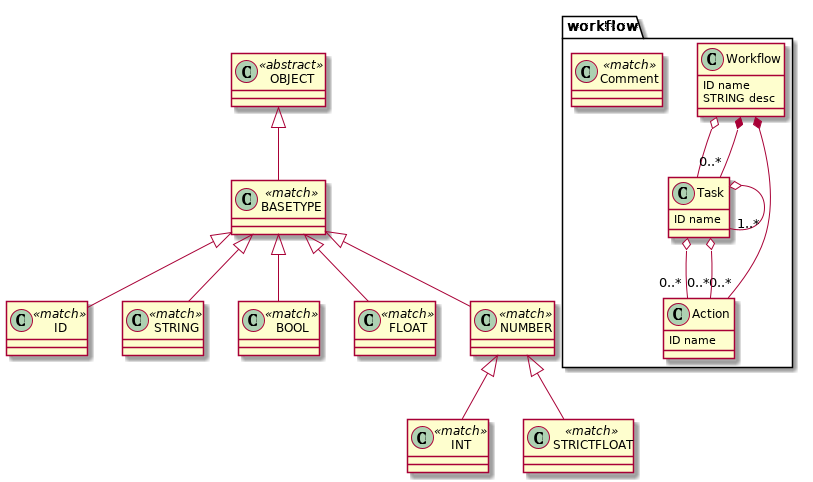

The diagram above was rendered by PlantUML. Its source (embedded in the PNG):
@startuml
set namespaceSeparator .


class workflow.Workflow  {
  ID name
  STRING desc
}


class workflow.Task  {
  ID name
}


class workflow.Action  {
  ID name
}


class workflow.Comment <<match>> {
}


class ID <<match>> {
}


class STRING <<match>> {
}


class BOOL <<match>> {
}


class INT <<match>> {
}


class FLOAT <<match>> {
}


class STRICTFLOAT <<match>> {
}


class NUMBER <<match>> {
}


class BASETYPE <<match>> {
}


class OBJECT <<abstract>> {
}


workflow.Workflow o-- workflow.Task
workflow.Workflow *-- "0..*" workflow.Task
workflow.Workflow *-- "0..*" workflow.Action
workflow.Task o-- "0..*" workflow.Action
workflow.Task o-- "0..*" workflow.Action
workflow.Task o-- "1..*" workflow.Task
NUMBER <|-- STRICTFLOAT
NUMBER <|-- INT
BASETYPE <|-- NUMBER
BASETYPE <|-- FLOAT
BASETYPE <|-- BOOL
BASETYPE <|-- ID
BASETYPE <|-- STRING
OBJECT <|-- BASETYPE
@enduml